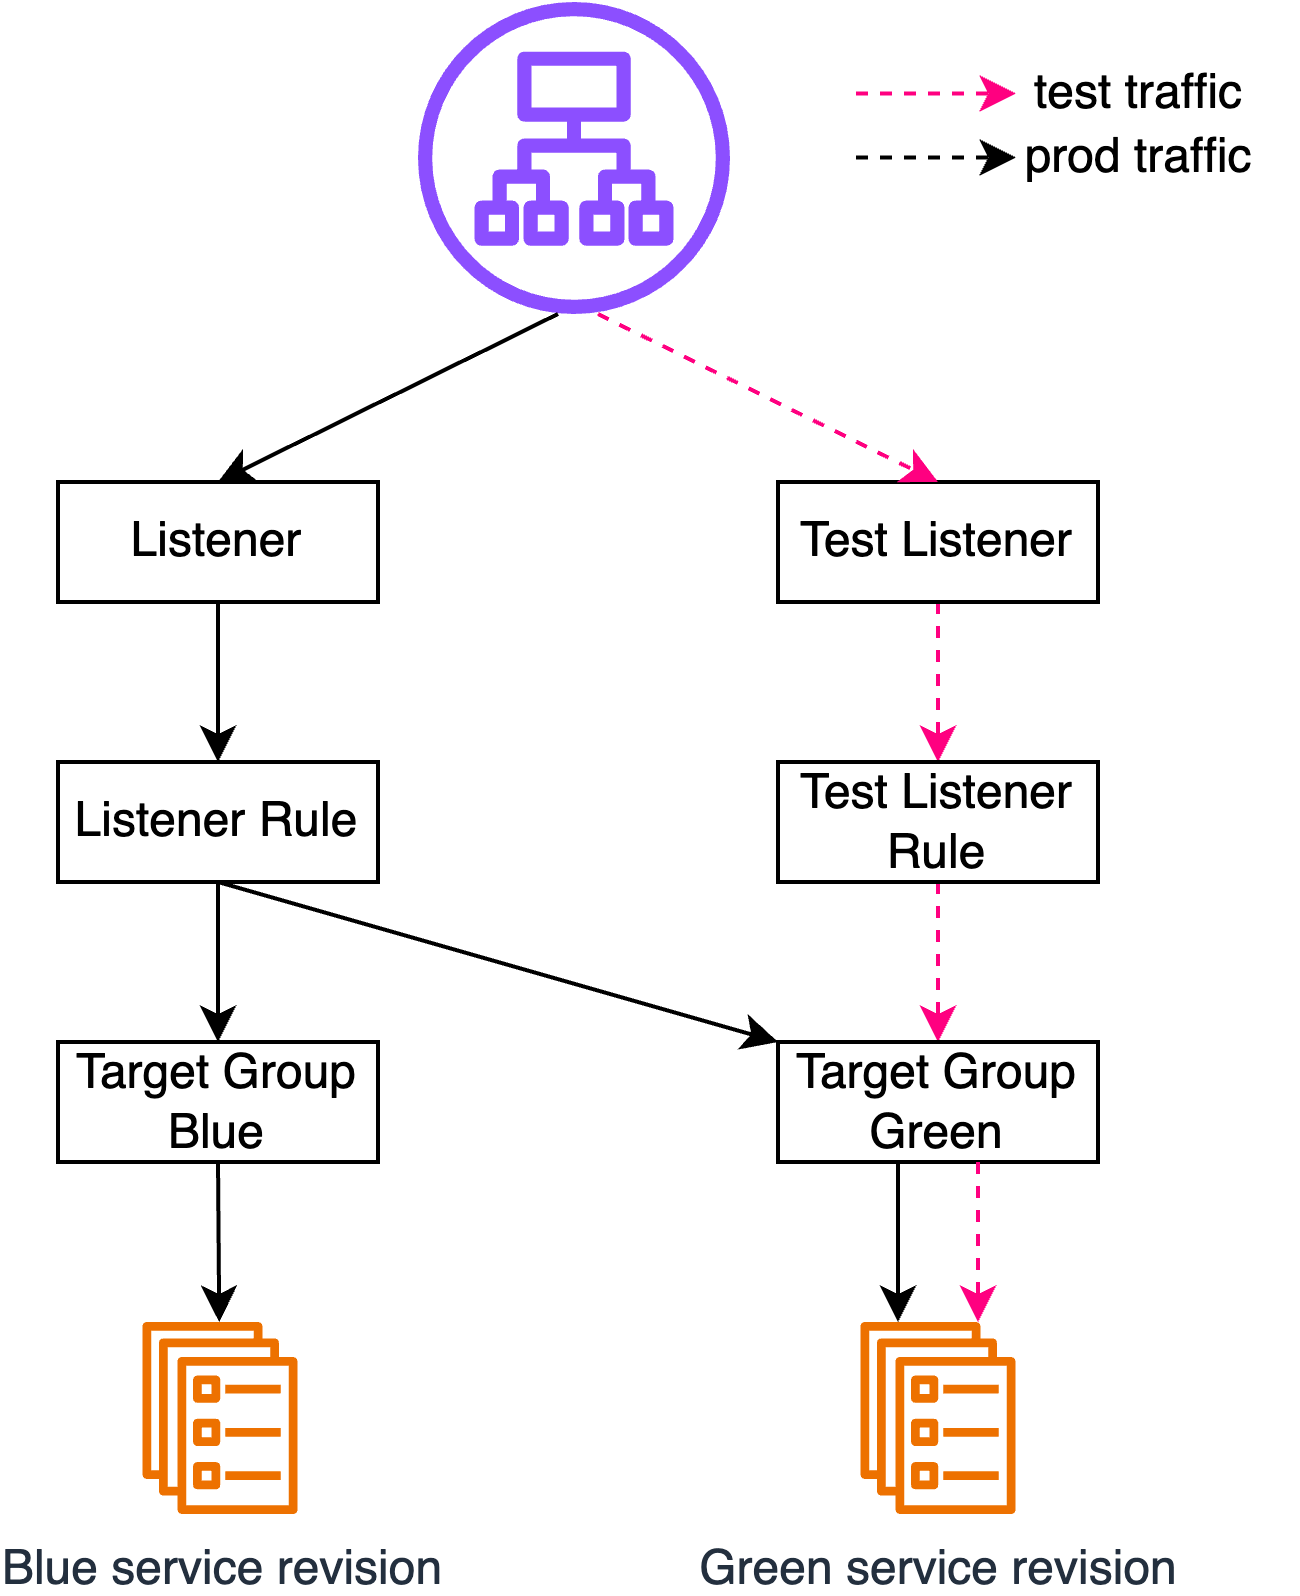

The diagram above was exported from draw.io. Its source (the exported page's mxGraphModel, read from the mxfile embedded in the PNG):
<mxGraphModel dx="1824" dy="678" grid="1" gridSize="10" guides="1" tooltips="1" connect="1" arrows="1" fold="1" page="1" pageScale="1" pageWidth="827" pageHeight="1169" background="#ffffff" math="0" shadow="0">
  <root>
    <mxCell id="0" />
    <mxCell id="1" parent="0" />
    <mxCell id="9" style="edgeStyle=none;html=1;exitX=0.5;exitY=1;exitDx=0;exitDy=0;" edge="1" parent="1" source="2" target="6">
      <mxGeometry relative="1" as="geometry" />
    </mxCell>
    <mxCell id="2" value="Listener" style="rounded=0;whiteSpace=wrap;html=1;" vertex="1" parent="1">
      <mxGeometry x="10" y="400" width="80" height="30" as="geometry" />
    </mxCell>
    <mxCell id="4" value="" style="sketch=0;outlineConnect=0;fontColor=#232F3E;gradientColor=none;fillColor=#8C4FFF;strokeColor=none;dashed=0;verticalLabelPosition=bottom;verticalAlign=top;align=center;html=1;fontSize=12;fontStyle=0;aspect=fixed;pointerEvents=1;shape=mxgraph.aws4.application_load_balancer;" vertex="1" parent="1">
      <mxGeometry x="100" y="280" width="78" height="78" as="geometry" />
    </mxCell>
    <mxCell id="10" style="edgeStyle=none;html=1;exitX=0.5;exitY=1;exitDx=0;exitDy=0;dashed=1;strokeColor=#FF0080;" edge="1" parent="1" source="5" target="8">
      <mxGeometry relative="1" as="geometry" />
    </mxCell>
    <mxCell id="5" value="Test Listener" style="rounded=0;whiteSpace=wrap;html=1;" vertex="1" parent="1">
      <mxGeometry x="190" y="400" width="80" height="30" as="geometry" />
    </mxCell>
    <mxCell id="13" style="edgeStyle=none;html=1;exitX=0.5;exitY=1;exitDx=0;exitDy=0;" edge="1" parent="1" source="6" target="11">
      <mxGeometry relative="1" as="geometry" />
    </mxCell>
    <mxCell id="15" style="edgeStyle=none;html=1;exitX=0.5;exitY=1;exitDx=0;exitDy=0;entryX=0;entryY=0;entryDx=0;entryDy=0;" edge="1" parent="1" source="6" target="12">
      <mxGeometry relative="1" as="geometry" />
    </mxCell>
    <mxCell id="6" value="Listener Rule" style="rounded=0;whiteSpace=wrap;html=1;" vertex="1" parent="1">
      <mxGeometry x="10" y="470" width="80" height="30" as="geometry" />
    </mxCell>
    <mxCell id="14" style="edgeStyle=none;html=1;exitX=0.5;exitY=1;exitDx=0;exitDy=0;entryX=0.5;entryY=0;entryDx=0;entryDy=0;dashed=1;strokeColor=#FF0080;" edge="1" parent="1" source="8" target="12">
      <mxGeometry relative="1" as="geometry" />
    </mxCell>
    <mxCell id="8" value="Test Listener Rule" style="rounded=0;whiteSpace=wrap;html=1;" vertex="1" parent="1">
      <mxGeometry x="190" y="470" width="80" height="30" as="geometry" />
    </mxCell>
    <mxCell id="20" style="edgeStyle=none;html=1;exitX=0.5;exitY=1;exitDx=0;exitDy=0;" edge="1" parent="1" source="11" target="18">
      <mxGeometry relative="1" as="geometry" />
    </mxCell>
    <mxCell id="11" value="Target Group&lt;div&gt;Blue&lt;/div&gt;" style="rounded=0;whiteSpace=wrap;html=1;" vertex="1" parent="1">
      <mxGeometry x="10" y="540" width="80" height="30" as="geometry" />
    </mxCell>
    <mxCell id="22" style="edgeStyle=none;html=1;entryX=0.242;entryY=0;entryDx=0;entryDy=0;entryPerimeter=0;exitX=0.375;exitY=1;exitDx=0;exitDy=0;exitPerimeter=0;" edge="1" parent="1" source="12" target="19">
      <mxGeometry relative="1" as="geometry">
        <mxPoint x="220" y="571" as="sourcePoint" />
      </mxGeometry>
    </mxCell>
    <mxCell id="12" value="Target Group&lt;div&gt;Green&lt;/div&gt;" style="rounded=0;whiteSpace=wrap;html=1;" vertex="1" parent="1">
      <mxGeometry x="190" y="540" width="80" height="30" as="geometry" />
    </mxCell>
    <mxCell id="16" value="" style="endArrow=classic;html=1;entryX=0.5;entryY=0;entryDx=0;entryDy=0;" edge="1" parent="1" target="2">
      <mxGeometry width="50" height="50" relative="1" as="geometry">
        <mxPoint x="135" y="358" as="sourcePoint" />
        <mxPoint x="360" y="270" as="targetPoint" />
      </mxGeometry>
    </mxCell>
    <mxCell id="17" value="" style="endArrow=classic;html=1;entryX=0.5;entryY=0;entryDx=0;entryDy=0;strokeColor=#FF0080;dashed=1;" edge="1" parent="1" target="5">
      <mxGeometry width="50" height="50" relative="1" as="geometry">
        <mxPoint x="145" y="358" as="sourcePoint" />
        <mxPoint x="60" y="410" as="targetPoint" />
      </mxGeometry>
    </mxCell>
    <mxCell id="18" value="Blue service revision" style="sketch=0;outlineConnect=0;fontColor=#232F3E;gradientColor=none;fillColor=#ED7100;strokeColor=none;dashed=0;verticalLabelPosition=bottom;verticalAlign=top;align=center;html=1;fontSize=12;fontStyle=0;aspect=fixed;pointerEvents=1;shape=mxgraph.aws4.ecs_service;" vertex="1" parent="1">
      <mxGeometry x="31" y="610" width="39" height="48" as="geometry" />
    </mxCell>
    <mxCell id="19" value="Green service revision" style="sketch=0;outlineConnect=0;fontColor=#232F3E;gradientColor=none;fillColor=#ED7100;strokeColor=none;dashed=0;verticalLabelPosition=bottom;verticalAlign=top;align=center;html=1;fontSize=12;fontStyle=0;aspect=fixed;pointerEvents=1;shape=mxgraph.aws4.ecs_service;" vertex="1" parent="1">
      <mxGeometry x="210.5" y="610" width="39" height="48" as="geometry" />
    </mxCell>
    <mxCell id="23" style="edgeStyle=none;html=1;exitX=0.5;exitY=1;exitDx=0;exitDy=0;entryX=0.5;entryY=0;entryDx=0;entryDy=0;dashed=1;strokeColor=#FF0080;" edge="1" parent="1">
      <mxGeometry relative="1" as="geometry">
        <mxPoint x="240" y="570" as="sourcePoint" />
        <mxPoint x="240" y="610" as="targetPoint" />
      </mxGeometry>
    </mxCell>
    <mxCell id="25" value="" style="endArrow=classic;html=1;strokeColor=#FF0080;dashed=1;" edge="1" parent="1">
      <mxGeometry width="50" height="50" relative="1" as="geometry">
        <mxPoint x="209.5" y="302.86" as="sourcePoint" />
        <mxPoint x="249.5" y="302.86" as="targetPoint" />
      </mxGeometry>
    </mxCell>
    <mxCell id="26" value="test traffic" style="text;html=1;align=center;verticalAlign=middle;resizable=0;points=[];autosize=1;strokeColor=none;fillColor=none;" vertex="1" parent="1">
      <mxGeometry x="240" y="288" width="80" height="30" as="geometry" />
    </mxCell>
    <mxCell id="27" value="" style="endArrow=classic;html=1;strokeColor=#000000;dashed=1;" edge="1" parent="1">
      <mxGeometry width="50" height="50" relative="1" as="geometry">
        <mxPoint x="209.5" y="318.86" as="sourcePoint" />
        <mxPoint x="249.5" y="318.86" as="targetPoint" />
      </mxGeometry>
    </mxCell>
    <mxCell id="29" value="prod traffic" style="text;html=1;align=center;verticalAlign=middle;resizable=0;points=[];autosize=1;strokeColor=none;fillColor=none;" vertex="1" parent="1">
      <mxGeometry x="240" y="304" width="80" height="30" as="geometry" />
    </mxCell>
  </root>
</mxGraphModel>